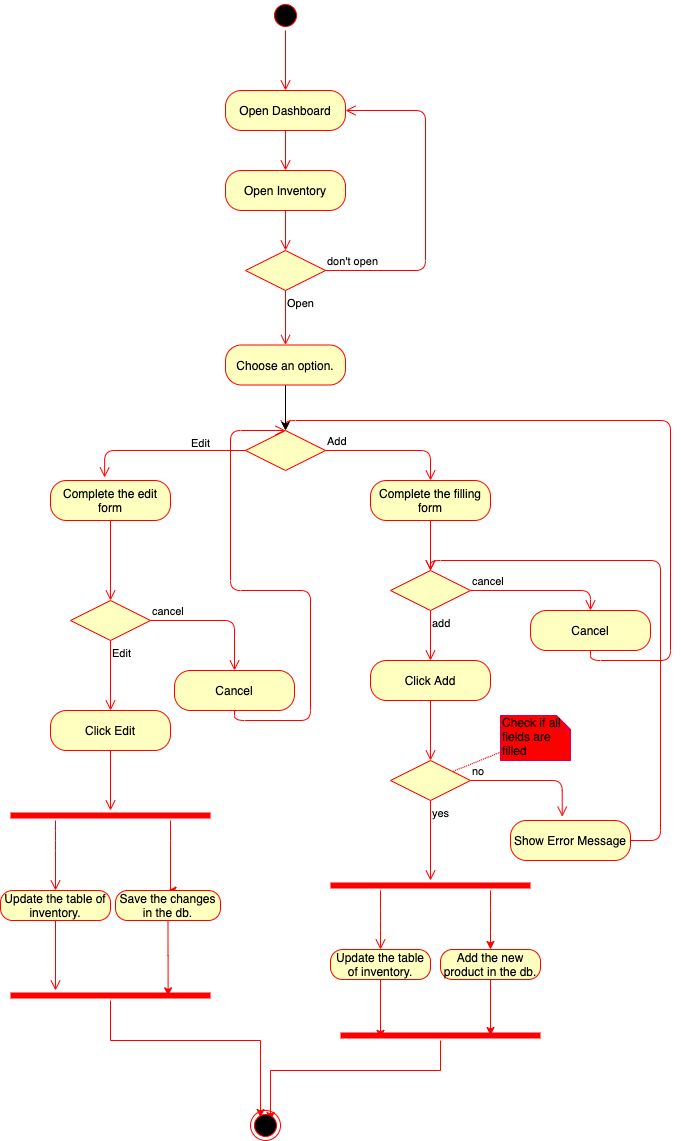

The diagram above was exported from draw.io. Its source (the exported page's mxGraphModel, read from the mxfile embedded in the PNG):
<mxGraphModel dx="377" dy="374" grid="1" gridSize="10" guides="1" tooltips="1" connect="1" arrows="1" fold="1" page="1" pageScale="1" pageWidth="827" pageHeight="1169" math="0" shadow="0">
  <root>
    <mxCell id="0" />
    <mxCell id="1" parent="0" />
    <mxCell id="I0RRrzLK5wwq5WnygX9O-1" value="" style="ellipse;html=1;shape=startState;fillColor=#000000;strokeColor=#ff0000;" parent="1" vertex="1">
      <mxGeometry x="390" y="220" width="30" height="30" as="geometry" />
    </mxCell>
    <mxCell id="I0RRrzLK5wwq5WnygX9O-2" value="" style="edgeStyle=orthogonalEdgeStyle;html=1;verticalAlign=bottom;endArrow=open;endSize=8;strokeColor=#ff0000;entryX=0.5;entryY=0;entryDx=0;entryDy=0;" parent="1" source="I0RRrzLK5wwq5WnygX9O-1" target="I0RRrzLK5wwq5WnygX9O-3" edge="1">
      <mxGeometry relative="1" as="geometry">
        <mxPoint x="405" y="310" as="targetPoint" />
      </mxGeometry>
    </mxCell>
    <mxCell id="I0RRrzLK5wwq5WnygX9O-26" value="" style="edgeStyle=orthogonalEdgeStyle;html=1;verticalAlign=bottom;endArrow=open;endSize=8;strokeColor=#ff0000;entryX=0.5;entryY=0;entryDx=0;entryDy=0;" parent="1" source="I0RRrzLK5wwq5WnygX9O-3" target="I0RRrzLK5wwq5WnygX9O-94" edge="1">
      <mxGeometry relative="1" as="geometry">
        <mxPoint x="405" y="470" as="targetPoint" />
        <mxPoint x="405" y="420" as="sourcePoint" />
        <Array as="points" />
      </mxGeometry>
    </mxCell>
    <mxCell id="I0RRrzLK5wwq5WnygX9O-94" value="Open Inventory" style="rounded=1;whiteSpace=wrap;html=1;arcSize=40;fontColor=#000000;fillColor=#ffffc0;strokeColor=#ff0000;" parent="1" vertex="1">
      <mxGeometry x="345" y="390" width="120" height="40" as="geometry" />
    </mxCell>
    <mxCell id="I0RRrzLK5wwq5WnygX9O-95" value="" style="edgeStyle=orthogonalEdgeStyle;html=1;verticalAlign=bottom;endArrow=open;endSize=8;strokeColor=#ff0000;entryX=0.5;entryY=0;entryDx=0;entryDy=0;" parent="1" source="I0RRrzLK5wwq5WnygX9O-94" target="I0RRrzLK5wwq5WnygX9O-96" edge="1">
      <mxGeometry relative="1" as="geometry">
        <mxPoint x="405" y="541.6666666666666" as="targetPoint" />
      </mxGeometry>
    </mxCell>
    <mxCell id="I0RRrzLK5wwq5WnygX9O-96" value="" style="rhombus;whiteSpace=wrap;html=1;fillColor=#ffffc0;strokeColor=#ff0000;" parent="1" vertex="1">
      <mxGeometry x="365" y="470" width="80" height="40" as="geometry" />
    </mxCell>
    <mxCell id="I0RRrzLK5wwq5WnygX9O-97" value="don't open" style="edgeStyle=orthogonalEdgeStyle;html=1;align=left;verticalAlign=bottom;endArrow=open;endSize=8;strokeColor=#ff0000;" parent="1" source="I0RRrzLK5wwq5WnygX9O-3" edge="1">
      <mxGeometry x="-1" relative="1" as="geometry">
        <mxPoint x="405" y="340" as="targetPoint" />
        <Array as="points">
          <mxPoint x="405" y="330" />
        </Array>
      </mxGeometry>
    </mxCell>
    <mxCell id="I0RRrzLK5wwq5WnygX9O-98" value="Open" style="edgeStyle=orthogonalEdgeStyle;html=1;align=left;verticalAlign=top;endArrow=open;endSize=8;strokeColor=#ff0000;entryX=0.5;entryY=0;entryDx=0;entryDy=0;" parent="1" source="I0RRrzLK5wwq5WnygX9O-96" target="S8DlRovHQ_Zi7PaRCnuH-2" edge="1">
      <mxGeometry x="-1" relative="1" as="geometry">
        <mxPoint x="405" y="650" as="targetPoint" />
      </mxGeometry>
    </mxCell>
    <mxCell id="I0RRrzLK5wwq5WnygX9O-99" value="" style="rhombus;whiteSpace=wrap;html=1;fillColor=#ffffc0;strokeColor=#ff0000;" parent="1" vertex="1">
      <mxGeometry x="365" y="650" width="80" height="40" as="geometry" />
    </mxCell>
    <mxCell id="I0RRrzLK5wwq5WnygX9O-100" value="Add" style="edgeStyle=orthogonalEdgeStyle;html=1;align=left;verticalAlign=bottom;endArrow=open;endSize=8;strokeColor=#ff0000;entryX=0.5;entryY=0;entryDx=0;entryDy=0;" parent="1" source="I0RRrzLK5wwq5WnygX9O-99" target="I0RRrzLK5wwq5WnygX9O-103" edge="1">
      <mxGeometry x="-1" relative="1" as="geometry">
        <mxPoint x="520" y="670" as="targetPoint" />
      </mxGeometry>
    </mxCell>
    <mxCell id="I0RRrzLK5wwq5WnygX9O-101" value="Edit&lt;br&gt;" style="edgeStyle=orthogonalEdgeStyle;html=1;align=left;verticalAlign=top;endArrow=open;endSize=8;strokeColor=#ff0000;exitX=0;exitY=0.5;exitDx=0;exitDy=0;entryX=0.451;entryY=-0.075;entryDx=0;entryDy=0;entryPerimeter=0;" parent="1" source="I0RRrzLK5wwq5WnygX9O-99" target="I0RRrzLK5wwq5WnygX9O-119" edge="1">
      <mxGeometry x="-0.3333" y="-20" relative="1" as="geometry">
        <mxPoint x="290" y="670" as="targetPoint" />
        <mxPoint as="offset" />
      </mxGeometry>
    </mxCell>
    <mxCell id="I0RRrzLK5wwq5WnygX9O-102" style="edgeStyle=orthogonalEdgeStyle;rounded=0;orthogonalLoop=1;jettySize=auto;html=1;exitX=0.5;exitY=1;exitDx=0;exitDy=0;" parent="1" source="I0RRrzLK5wwq5WnygX9O-99" target="I0RRrzLK5wwq5WnygX9O-99" edge="1">
      <mxGeometry relative="1" as="geometry" />
    </mxCell>
    <mxCell id="I0RRrzLK5wwq5WnygX9O-103" value="Complete the filling form" style="rounded=1;whiteSpace=wrap;html=1;arcSize=40;fontColor=#000000;fillColor=#ffffc0;strokeColor=#ff0000;" parent="1" vertex="1">
      <mxGeometry x="490" y="700" width="120" height="40" as="geometry" />
    </mxCell>
    <mxCell id="I0RRrzLK5wwq5WnygX9O-104" value="" style="edgeStyle=orthogonalEdgeStyle;html=1;verticalAlign=bottom;endArrow=open;endSize=8;strokeColor=#ff0000;entryX=0.5;entryY=0;entryDx=0;entryDy=0;" parent="1" source="I0RRrzLK5wwq5WnygX9O-103" target="I0RRrzLK5wwq5WnygX9O-105" edge="1">
      <mxGeometry relative="1" as="geometry">
        <mxPoint x="550" y="800" as="targetPoint" />
      </mxGeometry>
    </mxCell>
    <mxCell id="I0RRrzLK5wwq5WnygX9O-105" value="" style="rhombus;whiteSpace=wrap;html=1;fillColor=#ffffc0;strokeColor=#ff0000;" parent="1" vertex="1">
      <mxGeometry x="510" y="790" width="80" height="40" as="geometry" />
    </mxCell>
    <mxCell id="I0RRrzLK5wwq5WnygX9O-106" value="cancel" style="edgeStyle=orthogonalEdgeStyle;html=1;align=left;verticalAlign=bottom;endArrow=open;endSize=8;strokeColor=#ff0000;entryX=0.5;entryY=0;entryDx=0;entryDy=0;" parent="1" source="I0RRrzLK5wwq5WnygX9O-105" target="I0RRrzLK5wwq5WnygX9O-110" edge="1">
      <mxGeometry x="-1" relative="1" as="geometry">
        <mxPoint x="700" y="810" as="targetPoint" />
        <Array as="points">
          <mxPoint x="710" y="810" />
        </Array>
      </mxGeometry>
    </mxCell>
    <mxCell id="I0RRrzLK5wwq5WnygX9O-107" value="add" style="edgeStyle=orthogonalEdgeStyle;html=1;align=left;verticalAlign=top;endArrow=open;endSize=8;strokeColor=#ff0000;entryX=0.5;entryY=0;entryDx=0;entryDy=0;" parent="1" source="I0RRrzLK5wwq5WnygX9O-105" target="I0RRrzLK5wwq5WnygX9O-108" edge="1">
      <mxGeometry x="-1" relative="1" as="geometry">
        <mxPoint x="550" y="910" as="targetPoint" />
      </mxGeometry>
    </mxCell>
    <mxCell id="I0RRrzLK5wwq5WnygX9O-108" value="Click Add" style="rounded=1;whiteSpace=wrap;html=1;arcSize=40;fontColor=#000000;fillColor=#ffffc0;strokeColor=#ff0000;" parent="1" vertex="1">
      <mxGeometry x="490" y="880" width="120" height="40" as="geometry" />
    </mxCell>
    <mxCell id="I0RRrzLK5wwq5WnygX9O-109" value="" style="edgeStyle=orthogonalEdgeStyle;html=1;verticalAlign=bottom;endArrow=open;endSize=8;strokeColor=#ff0000;entryX=0.5;entryY=0;entryDx=0;entryDy=0;" parent="1" source="I0RRrzLK5wwq5WnygX9O-108" target="I0RRrzLK5wwq5WnygX9O-112" edge="1">
      <mxGeometry relative="1" as="geometry">
        <mxPoint x="550" y="1030" as="targetPoint" />
      </mxGeometry>
    </mxCell>
    <mxCell id="I0RRrzLK5wwq5WnygX9O-110" value="Cancel" style="rounded=1;whiteSpace=wrap;html=1;arcSize=40;fontColor=#000000;fillColor=#ffffc0;strokeColor=#ff0000;" parent="1" vertex="1">
      <mxGeometry x="650" y="830" width="120" height="40" as="geometry" />
    </mxCell>
    <mxCell id="I0RRrzLK5wwq5WnygX9O-111" value="" style="edgeStyle=orthogonalEdgeStyle;html=1;verticalAlign=bottom;endArrow=open;endSize=8;strokeColor=#ff0000;entryX=0.5;entryY=0;entryDx=0;entryDy=0;" parent="1" source="I0RRrzLK5wwq5WnygX9O-110" target="I0RRrzLK5wwq5WnygX9O-99" edge="1">
      <mxGeometry relative="1" as="geometry">
        <mxPoint x="710" y="930" as="targetPoint" />
        <Array as="points">
          <mxPoint x="710" y="880" />
          <mxPoint x="790" y="880" />
          <mxPoint x="790" y="640" />
          <mxPoint x="405" y="640" />
        </Array>
      </mxGeometry>
    </mxCell>
    <mxCell id="I0RRrzLK5wwq5WnygX9O-112" value="" style="rhombus;whiteSpace=wrap;html=1;fillColor=#ffffc0;strokeColor=#ff0000;" parent="1" vertex="1">
      <mxGeometry x="510" y="980" width="80" height="40" as="geometry" />
    </mxCell>
    <mxCell id="I0RRrzLK5wwq5WnygX9O-113" value="no" style="edgeStyle=orthogonalEdgeStyle;html=1;align=left;verticalAlign=bottom;endArrow=open;endSize=8;strokeColor=#ff0000;entryX=0.431;entryY=-0.096;entryDx=0;entryDy=0;entryPerimeter=0;" parent="1" source="I0RRrzLK5wwq5WnygX9O-112" target="I0RRrzLK5wwq5WnygX9O-117" edge="1">
      <mxGeometry x="-1" relative="1" as="geometry">
        <mxPoint x="690" y="1070" as="targetPoint" />
      </mxGeometry>
    </mxCell>
    <mxCell id="I0RRrzLK5wwq5WnygX9O-114" value="yes" style="edgeStyle=orthogonalEdgeStyle;html=1;align=left;verticalAlign=top;endArrow=open;endSize=8;strokeColor=#ff0000;" parent="1" source="I0RRrzLK5wwq5WnygX9O-112" target="I0RRrzLK5wwq5WnygX9O-123" edge="1">
      <mxGeometry x="-1" relative="1" as="geometry">
        <mxPoint x="550" y="1120" as="targetPoint" />
      </mxGeometry>
    </mxCell>
    <mxCell id="I0RRrzLK5wwq5WnygX9O-117" value="Show Error Message" style="rounded=1;whiteSpace=wrap;html=1;arcSize=40;fontColor=#000000;fillColor=#ffffc0;strokeColor=#ff0000;" parent="1" vertex="1">
      <mxGeometry x="630" y="1040" width="120" height="40" as="geometry" />
    </mxCell>
    <mxCell id="I0RRrzLK5wwq5WnygX9O-118" value="" style="edgeStyle=orthogonalEdgeStyle;html=1;verticalAlign=bottom;endArrow=open;endSize=8;strokeColor=#ff0000;entryX=0.5;entryY=0;entryDx=0;entryDy=0;" parent="1" source="I0RRrzLK5wwq5WnygX9O-117" target="I0RRrzLK5wwq5WnygX9O-105" edge="1">
      <mxGeometry relative="1" as="geometry">
        <mxPoint x="690" y="1120" as="targetPoint" />
        <Array as="points">
          <mxPoint x="780" y="1060" />
          <mxPoint x="780" y="780" />
          <mxPoint x="550" y="780" />
        </Array>
      </mxGeometry>
    </mxCell>
    <mxCell id="I0RRrzLK5wwq5WnygX9O-119" value="Complete the edit form" style="rounded=1;whiteSpace=wrap;html=1;arcSize=40;fontColor=#000000;fillColor=#ffffc0;strokeColor=#ff0000;" parent="1" vertex="1">
      <mxGeometry x="170" y="700" width="120" height="40" as="geometry" />
    </mxCell>
    <mxCell id="I0RRrzLK5wwq5WnygX9O-120" value="" style="edgeStyle=orthogonalEdgeStyle;html=1;verticalAlign=bottom;endArrow=open;endSize=8;strokeColor=#ff0000;entryX=0.5;entryY=0;entryDx=0;entryDy=0;" parent="1" source="I0RRrzLK5wwq5WnygX9O-119" target="I0RRrzLK5wwq5WnygX9O-133" edge="1">
      <mxGeometry relative="1" as="geometry">
        <mxPoint x="300" y="800" as="targetPoint" />
      </mxGeometry>
    </mxCell>
    <mxCell id="I0RRrzLK5wwq5WnygX9O-128" style="edgeStyle=orthogonalEdgeStyle;rounded=0;orthogonalLoop=1;jettySize=auto;html=1;strokeColor=#FF0000;" parent="1" source="I0RRrzLK5wwq5WnygX9O-123" target="I0RRrzLK5wwq5WnygX9O-126" edge="1">
      <mxGeometry relative="1" as="geometry">
        <Array as="points">
          <mxPoint x="610" y="1130" />
          <mxPoint x="610" y="1130" />
        </Array>
      </mxGeometry>
    </mxCell>
    <mxCell id="I0RRrzLK5wwq5WnygX9O-123" value="" style="shape=line;html=1;strokeWidth=6;strokeColor=#ff0000;" parent="1" vertex="1">
      <mxGeometry x="450" y="1100" width="200" height="10" as="geometry" />
    </mxCell>
    <mxCell id="I0RRrzLK5wwq5WnygX9O-124" value="" style="edgeStyle=orthogonalEdgeStyle;html=1;verticalAlign=bottom;endArrow=open;endSize=8;strokeColor=#ff0000;" parent="1" source="I0RRrzLK5wwq5WnygX9O-123" target="I0RRrzLK5wwq5WnygX9O-125" edge="1">
      <mxGeometry relative="1" as="geometry">
        <mxPoint x="550" y="1210" as="targetPoint" />
        <Array as="points">
          <mxPoint x="500" y="1140" />
          <mxPoint x="500" y="1140" />
        </Array>
      </mxGeometry>
    </mxCell>
    <mxCell id="I0RRrzLK5wwq5WnygX9O-131" style="edgeStyle=orthogonalEdgeStyle;rounded=0;orthogonalLoop=1;jettySize=auto;html=1;entryX=0.2;entryY=0.783;entryDx=0;entryDy=0;entryPerimeter=0;strokeColor=#FF0000;" parent="1" source="I0RRrzLK5wwq5WnygX9O-125" target="I0RRrzLK5wwq5WnygX9O-129" edge="1">
      <mxGeometry relative="1" as="geometry" />
    </mxCell>
    <mxCell id="I0RRrzLK5wwq5WnygX9O-125" value="Update the table of inventory." style="rounded=1;whiteSpace=wrap;html=1;arcSize=40;fontColor=#000000;fillColor=#ffffc0;strokeColor=#ff0000;" parent="1" vertex="1">
      <mxGeometry x="450" y="1169" width="100" height="30" as="geometry" />
    </mxCell>
    <mxCell id="I0RRrzLK5wwq5WnygX9O-132" style="edgeStyle=orthogonalEdgeStyle;rounded=0;orthogonalLoop=1;jettySize=auto;html=1;entryX=0.75;entryY=0.5;entryDx=0;entryDy=0;entryPerimeter=0;strokeColor=#FF0000;" parent="1" source="I0RRrzLK5wwq5WnygX9O-126" target="I0RRrzLK5wwq5WnygX9O-129" edge="1">
      <mxGeometry relative="1" as="geometry" />
    </mxCell>
    <mxCell id="I0RRrzLK5wwq5WnygX9O-126" value="Add the new product in the db." style="rounded=1;whiteSpace=wrap;html=1;arcSize=40;fontColor=#000000;fillColor=#ffffc0;strokeColor=#ff0000;" parent="1" vertex="1">
      <mxGeometry x="560" y="1169" width="100" height="30" as="geometry" />
    </mxCell>
    <mxCell id="I0RRrzLK5wwq5WnygX9O-152" style="edgeStyle=orthogonalEdgeStyle;rounded=0;orthogonalLoop=1;jettySize=auto;html=1;entryX=0.667;entryY=0.333;entryDx=0;entryDy=0;entryPerimeter=0;strokeColor=#FF0000;" parent="1" source="I0RRrzLK5wwq5WnygX9O-129" target="I0RRrzLK5wwq5WnygX9O-150" edge="1">
      <mxGeometry relative="1" as="geometry">
        <Array as="points">
          <mxPoint x="560" y="1290" />
          <mxPoint x="390" y="1290" />
        </Array>
      </mxGeometry>
    </mxCell>
    <mxCell id="I0RRrzLK5wwq5WnygX9O-129" value="" style="shape=line;html=1;strokeWidth=6;strokeColor=#ff0000;" parent="1" vertex="1">
      <mxGeometry x="460" y="1250" width="200" height="10" as="geometry" />
    </mxCell>
    <mxCell id="I0RRrzLK5wwq5WnygX9O-133" value="" style="rhombus;whiteSpace=wrap;html=1;fillColor=#ffffc0;strokeColor=#ff0000;" parent="1" vertex="1">
      <mxGeometry x="190" y="820" width="80" height="40" as="geometry" />
    </mxCell>
    <mxCell id="I0RRrzLK5wwq5WnygX9O-134" value="cancel" style="edgeStyle=orthogonalEdgeStyle;html=1;align=left;verticalAlign=bottom;endArrow=open;endSize=8;strokeColor=#ff0000;entryX=0.5;entryY=0;entryDx=0;entryDy=0;" parent="1" source="I0RRrzLK5wwq5WnygX9O-133" target="I0RRrzLK5wwq5WnygX9O-136" edge="1">
      <mxGeometry x="-1" relative="1" as="geometry">
        <mxPoint x="440" y="840" as="targetPoint" />
      </mxGeometry>
    </mxCell>
    <mxCell id="I0RRrzLK5wwq5WnygX9O-135" value="Edit" style="edgeStyle=orthogonalEdgeStyle;html=1;align=left;verticalAlign=top;endArrow=open;endSize=8;strokeColor=#ff0000;entryX=0.5;entryY=0;entryDx=0;entryDy=0;" parent="1" source="I0RRrzLK5wwq5WnygX9O-133" target="I0RRrzLK5wwq5WnygX9O-138" edge="1">
      <mxGeometry x="-1" relative="1" as="geometry">
        <mxPoint x="230" y="930" as="targetPoint" />
      </mxGeometry>
    </mxCell>
    <mxCell id="I0RRrzLK5wwq5WnygX9O-136" value="Cancel" style="rounded=1;whiteSpace=wrap;html=1;arcSize=40;fontColor=#000000;fillColor=#ffffc0;strokeColor=#ff0000;" parent="1" vertex="1">
      <mxGeometry x="294" y="890" width="120" height="40" as="geometry" />
    </mxCell>
    <mxCell id="I0RRrzLK5wwq5WnygX9O-137" value="" style="edgeStyle=orthogonalEdgeStyle;html=1;verticalAlign=bottom;endArrow=open;endSize=8;strokeColor=#ff0000;" parent="1" source="I0RRrzLK5wwq5WnygX9O-136" target="I0RRrzLK5wwq5WnygX9O-99" edge="1">
      <mxGeometry relative="1" as="geometry">
        <mxPoint x="260" y="780" as="targetPoint" />
        <Array as="points">
          <mxPoint x="354" y="940" />
          <mxPoint x="430" y="940" />
          <mxPoint x="430" y="810" />
          <mxPoint x="350" y="810" />
          <mxPoint x="350" y="650" />
        </Array>
      </mxGeometry>
    </mxCell>
    <mxCell id="I0RRrzLK5wwq5WnygX9O-138" value="Click Edit" style="rounded=1;whiteSpace=wrap;html=1;arcSize=40;fontColor=#000000;fillColor=#ffffc0;strokeColor=#ff0000;" parent="1" vertex="1">
      <mxGeometry x="170" y="930" width="120" height="40" as="geometry" />
    </mxCell>
    <mxCell id="I0RRrzLK5wwq5WnygX9O-139" value="" style="edgeStyle=orthogonalEdgeStyle;html=1;verticalAlign=bottom;endArrow=open;endSize=8;strokeColor=#ff0000;" parent="1" source="I0RRrzLK5wwq5WnygX9O-138" target="I0RRrzLK5wwq5WnygX9O-140" edge="1">
      <mxGeometry relative="1" as="geometry">
        <mxPoint x="230" y="1010" as="targetPoint" />
      </mxGeometry>
    </mxCell>
    <mxCell id="I0RRrzLK5wwq5WnygX9O-146" style="edgeStyle=orthogonalEdgeStyle;rounded=0;orthogonalLoop=1;jettySize=auto;html=1;entryX=0.5;entryY=0;entryDx=0;entryDy=0;strokeColor=#FF0000;" parent="1" source="I0RRrzLK5wwq5WnygX9O-140" target="I0RRrzLK5wwq5WnygX9O-144" edge="1">
      <mxGeometry relative="1" as="geometry">
        <Array as="points">
          <mxPoint x="290" y="1060" />
          <mxPoint x="290" y="1060" />
        </Array>
      </mxGeometry>
    </mxCell>
    <mxCell id="I0RRrzLK5wwq5WnygX9O-140" value="" style="shape=line;html=1;strokeWidth=6;strokeColor=#ff0000;" parent="1" vertex="1">
      <mxGeometry x="130" y="1030" width="200" height="10" as="geometry" />
    </mxCell>
    <mxCell id="I0RRrzLK5wwq5WnygX9O-141" value="" style="edgeStyle=orthogonalEdgeStyle;html=1;verticalAlign=bottom;endArrow=open;endSize=8;strokeColor=#ff0000;entryX=0.5;entryY=0;entryDx=0;entryDy=0;" parent="1" source="I0RRrzLK5wwq5WnygX9O-140" target="I0RRrzLK5wwq5WnygX9O-142" edge="1">
      <mxGeometry relative="1" as="geometry">
        <mxPoint x="230" y="1110" as="targetPoint" />
        <Array as="points">
          <mxPoint x="175" y="1060" />
          <mxPoint x="175" y="1060" />
        </Array>
      </mxGeometry>
    </mxCell>
    <mxCell id="I0RRrzLK5wwq5WnygX9O-142" value="Update the table of inventory." style="rounded=1;whiteSpace=wrap;html=1;arcSize=40;fontColor=#000000;fillColor=#ffffc0;strokeColor=#ff0000;" parent="1" vertex="1">
      <mxGeometry x="120" y="1110" width="110" height="30" as="geometry" />
    </mxCell>
    <mxCell id="I0RRrzLK5wwq5WnygX9O-143" value="" style="edgeStyle=orthogonalEdgeStyle;html=1;verticalAlign=bottom;endArrow=open;endSize=8;strokeColor=#ff0000;" parent="1" source="I0RRrzLK5wwq5WnygX9O-142" target="I0RRrzLK5wwq5WnygX9O-147" edge="1">
      <mxGeometry relative="1" as="geometry">
        <mxPoint x="175" y="1210" as="targetPoint" />
        <Array as="points">
          <mxPoint x="175" y="1220" />
          <mxPoint x="175" y="1220" />
        </Array>
      </mxGeometry>
    </mxCell>
    <mxCell id="I0RRrzLK5wwq5WnygX9O-149" style="edgeStyle=orthogonalEdgeStyle;rounded=0;orthogonalLoop=1;jettySize=auto;html=1;entryX=0.788;entryY=0.533;entryDx=0;entryDy=0;entryPerimeter=0;strokeColor=#FF0000;" parent="1" source="I0RRrzLK5wwq5WnygX9O-144" target="I0RRrzLK5wwq5WnygX9O-147" edge="1">
      <mxGeometry relative="1" as="geometry" />
    </mxCell>
    <mxCell id="I0RRrzLK5wwq5WnygX9O-144" value="Save the changes in the db." style="rounded=1;whiteSpace=wrap;html=1;arcSize=40;fontColor=#000000;fillColor=#ffffc0;strokeColor=#ff0000;" parent="1" vertex="1">
      <mxGeometry x="235" y="1110" width="105" height="30" as="geometry" />
    </mxCell>
    <mxCell id="I0RRrzLK5wwq5WnygX9O-151" style="edgeStyle=orthogonalEdgeStyle;rounded=0;orthogonalLoop=1;jettySize=auto;html=1;entryX=0.333;entryY=0.233;entryDx=0;entryDy=0;entryPerimeter=0;strokeColor=#FF0000;" parent="1" source="I0RRrzLK5wwq5WnygX9O-147" target="I0RRrzLK5wwq5WnygX9O-150" edge="1">
      <mxGeometry relative="1" as="geometry">
        <Array as="points">
          <mxPoint x="230" y="1260" />
          <mxPoint x="380" y="1260" />
        </Array>
      </mxGeometry>
    </mxCell>
    <mxCell id="I0RRrzLK5wwq5WnygX9O-147" value="" style="shape=line;html=1;strokeWidth=6;strokeColor=#ff0000;" parent="1" vertex="1">
      <mxGeometry x="130" y="1210" width="200" height="10" as="geometry" />
    </mxCell>
    <mxCell id="I0RRrzLK5wwq5WnygX9O-150" value="" style="ellipse;html=1;shape=endState;fillColor=#000000;strokeColor=#ff0000;" parent="1" vertex="1">
      <mxGeometry x="370" y="1330" width="30" height="30" as="geometry" />
    </mxCell>
    <mxCell id="I0RRrzLK5wwq5WnygX9O-154" style="rounded=0;orthogonalLoop=1;jettySize=auto;html=1;strokeColor=#FF0000;dashed=1;dashPattern=1 1;endArrow=none;endFill=0;" parent="1" source="I0RRrzLK5wwq5WnygX9O-153" target="I0RRrzLK5wwq5WnygX9O-112" edge="1">
      <mxGeometry relative="1" as="geometry" />
    </mxCell>
    <mxCell id="I0RRrzLK5wwq5WnygX9O-153" value="Check if all fields are filled" style="shape=note;whiteSpace=wrap;html=1;size=14;verticalAlign=top;align=left;spacingTop=-6;fillColor=#FF0000;strokeColor=#CC0066;" parent="1" vertex="1">
      <mxGeometry x="620" y="935" width="70" height="45" as="geometry" />
    </mxCell>
    <mxCell id="I0RRrzLK5wwq5WnygX9O-3" value="Open Dashboard" style="rounded=1;whiteSpace=wrap;html=1;arcSize=40;fontColor=#000000;fillColor=#ffffc0;strokeColor=#ff0000;" parent="1" vertex="1">
      <mxGeometry x="345" y="310" width="120" height="40" as="geometry" />
    </mxCell>
    <mxCell id="S8DlRovHQ_Zi7PaRCnuH-1" value="don't open" style="edgeStyle=orthogonalEdgeStyle;html=1;align=left;verticalAlign=bottom;endArrow=open;endSize=8;strokeColor=#ff0000;" edge="1" parent="1" source="I0RRrzLK5wwq5WnygX9O-96" target="I0RRrzLK5wwq5WnygX9O-3">
      <mxGeometry x="-1" relative="1" as="geometry">
        <mxPoint x="405" y="340" as="targetPoint" />
        <Array as="points">
          <mxPoint x="545" y="490" />
          <mxPoint x="545" y="330" />
        </Array>
        <mxPoint x="445" y="565" as="sourcePoint" />
      </mxGeometry>
    </mxCell>
    <mxCell id="S8DlRovHQ_Zi7PaRCnuH-3" style="edgeStyle=orthogonalEdgeStyle;rounded=0;orthogonalLoop=1;jettySize=auto;html=1;" edge="1" parent="1" source="S8DlRovHQ_Zi7PaRCnuH-2" target="I0RRrzLK5wwq5WnygX9O-99">
      <mxGeometry relative="1" as="geometry" />
    </mxCell>
    <mxCell id="S8DlRovHQ_Zi7PaRCnuH-2" value="Choose an option." style="rounded=1;whiteSpace=wrap;html=1;arcSize=40;fontColor=#000000;fillColor=#ffffc0;strokeColor=#ff0000;" vertex="1" parent="1">
      <mxGeometry x="345" y="564.5" width="120" height="40" as="geometry" />
    </mxCell>
  </root>
</mxGraphModel>